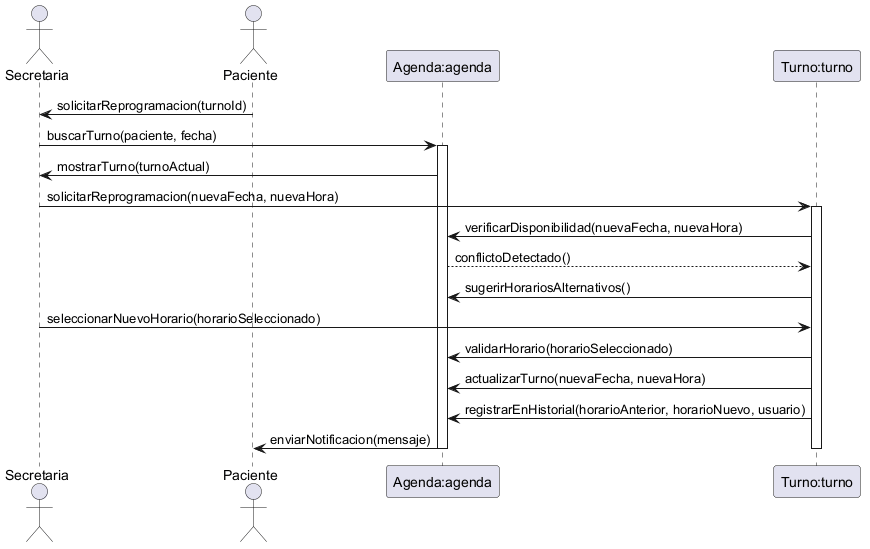

The diagram above was rendered by PlantUML. Its source (embedded in the PNG):
@startuml Diagrama de Secuencia - Reprogramar Turno
' Nombre del escenario: Reprogramar Turno - Flujo Alterno
' Archivo: diagramas/03-escenarios-casos-de-uso/03-reprogramar-turno-flujo-alterno.md
' Objetivo: Representar la reprogramación de un turno por conflicto de horario, involucrando secretaria, paciente y sistema, basado en responsabilidades de CRC (Secretaria gestiona turnos, Turno reprograma, Agenda verifica disponibilidad).

actor Secretaria as victoria
actor Paciente as maria
participant "Agenda:agenda" as agenda
participant "Turno:turno" as turno

maria -> victoria: solicitarReprogramacion(turnoId)

victoria -> agenda: buscarTurno(paciente, fecha)
activate agenda

agenda -> victoria: mostrarTurno(turnoActual)

victoria -> turno: solicitarReprogramacion(nuevaFecha, nuevaHora)
activate turno

turno -> agenda: verificarDisponibilidad(nuevaFecha, nuevaHora)
agenda --> turno: conflictoDetectado()

turno -> agenda: sugerirHorariosAlternativos()
victoria -> turno: seleccionarNuevoHorario(horarioSeleccionado)

turno -> agenda: validarHorario(horarioSeleccionado)
turno -> agenda: actualizarTurno(nuevaFecha, nuevaHora)
turno -> agenda: registrarEnHistorial(horarioAnterior, horarioNuevo, usuario)

agenda -> maria: enviarNotificacion(mensaje)

deactivate turno
deactivate agenda
@enduml